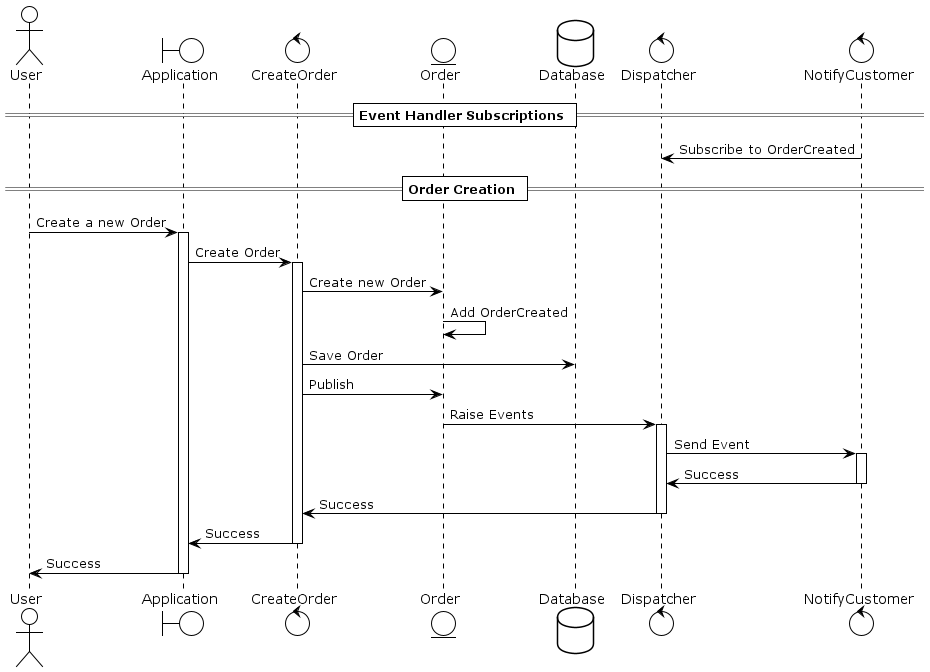

The diagram above was rendered by PlantUML. Its source (embedded in the PNG):
@startuml
!theme plain

actor User as u
boundary Application as app
control CreateOrder as co
entity Order as o
database Database as db
control Dispatcher as ed
control NotifyCustomer as nc

== Event Handler Subscriptions ==
nc -> ed : Subscribe to OrderCreated
== Order Creation ==
u -> app : Create a new Order
activate app
app -> co : Create Order
activate co
co -> o : Create new Order
o -> o : Add OrderCreated
co -> db : Save Order
co -> o : Publish
o -> ed : Raise Events
activate ed
ed -> nc : Send Event
activate nc
nc -> ed : Success
deactivate nc
ed -> co : Success
deactivate ed
co -> app : Success
deactivate co
app -> u : Success
deactivate app
@endump